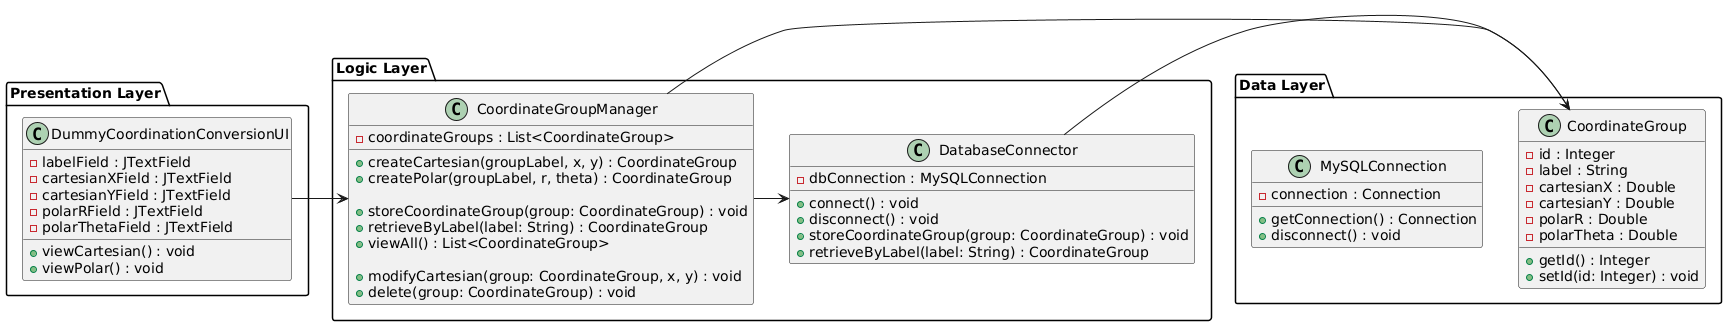

The diagram above was rendered by PlantUML. Its source (embedded in the PNG):
@startuml
package "Presentation Layer" {
  class DummyCoordinationConversionUI {
    - labelField : JTextField
    - cartesianXField : JTextField
    - cartesianYField : JTextField
    - polarRField : JTextField
    - polarThetaField : JTextField

    + viewCartesian() : void
    + viewPolar() : void
  }
}

package "Logic Layer" {
  class CoordinateGroupManager {
    - coordinateGroups : List<CoordinateGroup>

    + createCartesian(groupLabel, x, y) : CoordinateGroup
    + createPolar(groupLabel, r, theta) : CoordinateGroup

    + storeCoordinateGroup(group: CoordinateGroup) : void
    + retrieveByLabel(label: String) : CoordinateGroup
    + viewAll() : List<CoordinateGroup>

    + modifyCartesian(group: CoordinateGroup, x, y) : void
    + delete(group: CoordinateGroup) : void
  }

  class DatabaseConnector {
    - dbConnection : MySQLConnection

    + connect() : void
    + disconnect() : void
    + storeCoordinateGroup(group: CoordinateGroup) : void
    + retrieveByLabel(label: String) : CoordinateGroup
  }
}

package "Data Layer" {
  class CoordinateGroup {
    - id : Integer
    - label : String
    - cartesianX : Double
    - cartesianY : Double
    - polarR : Double
    - polarTheta : Double

    + getId() : Integer
    + setId(id: Integer) : void
  }
}

package "Data Layer" {
  class MySQLConnection {
    - connection : Connection

    + getConnection() : Connection
    + disconnect() : void
  }
}

DummyCoordinationConversionUI -> CoordinateGroupManager
CoordinateGroupManager -> DatabaseConnector
CoordinateGroupManager -> CoordinateGroup
DatabaseConnector -> CoordinateGroup

@enduml